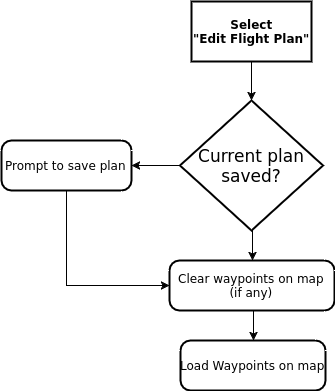

The diagram above was exported from draw.io. Its source (the exported page's mxGraphModel, read from the mxfile embedded in the PNG):
<mxGraphModel dx="451" dy="746" grid="1" gridSize="10" guides="1" tooltips="1" connect="1" arrows="1" fold="1" page="0" pageScale="1" pageWidth="826" pageHeight="1169" background="#ffffff" math="0" shadow="0">
  <root>
    <mxCell id="0" style=";html=1;" />
    <mxCell id="1" style=";html=1;" parent="0" />
    <mxCell id="63" style="edgeStyle=orthogonalEdgeStyle;rounded=0;html=1;exitX=0.5;exitY=1;endArrow=classic;endFill=1;jettySize=auto;orthogonalLoop=1;" parent="1" source="5" target="59" edge="1">
      <mxGeometry relative="1" as="geometry" />
    </mxCell>
    <mxCell id="5" value="Select&lt;br&gt;&quot;Edit Flight Plan&quot;" style="strokeWidth=2;shape=mxgraph.er.entity;fontColor=#000000;buttonStyle=rect;fillColor=#ffffff;buttonText=;fontStyle=1;html=1;" parent="1" vertex="1">
      <mxGeometry x="530" y="21" width="120" height="60" as="geometry" />
    </mxCell>
    <mxCell id="68" style="edgeStyle=orthogonalEdgeStyle;rounded=0;html=1;exitX=0.5;exitY=1;entryX=0.5;entryY=0;endArrow=classic;endFill=1;jettySize=auto;orthogonalLoop=1;" parent="1" source="24" target="61" edge="1">
      <mxGeometry relative="1" as="geometry" />
    </mxCell>
    <mxCell id="24" value="Clear waypoints on map&lt;br&gt;(if any)" style="strokeWidth=2;shape=mxgraph.er.entity;fontColor=#000000;buttonStyle=round;fillColor=#ffffff;buttonText=;html=1;" parent="1" vertex="1">
      <mxGeometry x="508" y="280" width="165" height="50" as="geometry" />
    </mxCell>
    <mxCell id="64" style="edgeStyle=orthogonalEdgeStyle;rounded=0;html=1;exitX=0;exitY=0.5;entryX=1;entryY=0.5;endArrow=classic;endFill=1;jettySize=auto;orthogonalLoop=1;" parent="1" source="59" target="60" edge="1">
      <mxGeometry relative="1" as="geometry" />
    </mxCell>
    <mxCell id="66" style="edgeStyle=orthogonalEdgeStyle;rounded=0;html=1;exitX=0.5;exitY=1;entryX=0.5;entryY=0;endArrow=classic;endFill=1;jettySize=auto;orthogonalLoop=1;" parent="1" source="59" target="24" edge="1">
      <mxGeometry relative="1" as="geometry" />
    </mxCell>
    <mxCell id="59" value="&lt;span&gt;Current plan saved?&lt;/span&gt;" style="shape=rhombus;strokeWidth=2;fontSize=17;perimeter=rhombusPerimeter;whiteSpace=wrap;html=1;align=center;" parent="1" vertex="1">
      <mxGeometry x="518.5" y="120" width="143" height="130" as="geometry" />
    </mxCell>
    <mxCell id="65" style="edgeStyle=orthogonalEdgeStyle;rounded=0;html=1;exitX=0.5;exitY=1;entryX=0;entryY=0.5;endArrow=classic;endFill=1;jettySize=auto;orthogonalLoop=1;" parent="1" source="60" target="24" edge="1">
      <mxGeometry relative="1" as="geometry" />
    </mxCell>
    <mxCell id="60" value="Prompt to save plan" style="strokeWidth=2;shape=mxgraph.er.entity;fontColor=#000000;buttonStyle=round;fillColor=#ffffff;buttonText=;html=1;" parent="1" vertex="1">
      <mxGeometry x="340" y="160" width="130" height="50" as="geometry" />
    </mxCell>
    <mxCell id="61" value="Load Waypoints on map&lt;br&gt;" style="strokeWidth=2;shape=mxgraph.er.entity;fontColor=#000000;buttonStyle=round;fillColor=#ffffff;buttonText=;html=1;" parent="1" vertex="1">
      <mxGeometry x="519" y="360" width="145" height="50" as="geometry" />
    </mxCell>
  </root>
</mxGraphModel>